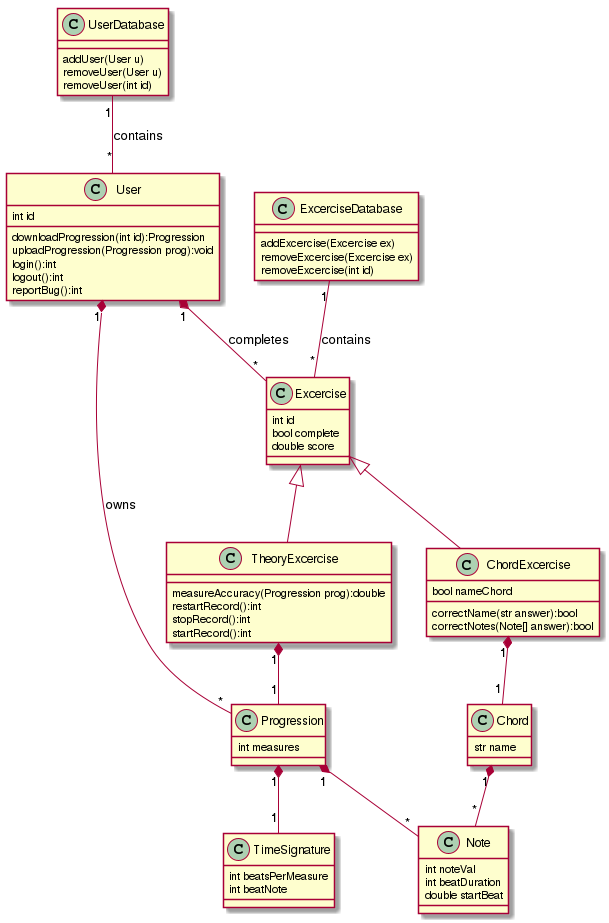

The diagram above was rendered by PlantUML. Its source (embedded in the PNG):
@startuml
Progression "1" *-- "1" TimeSignature
Progression "1" *-- "*" Note
Chord "1" *-- "*" Note
User "1" *-- "*" Progression : owns
User "1" *-- "*" Excercise : completes
Excercise <|-- ChordExcercise
Excercise <|-- TheoryExcercise
ChordExcercise "1" *-- "1" Chord
TheoryExcercise "1" *-- "1" Progression
ExcerciseDatabase "1" -- "*" Excercise : contains
UserDatabase "1" -- "*" User : contains


TimeSignature : int beatsPerMeasure
TimeSignature : int beatNote

Note : int noteVal
Note : int beatDuration
Note : double startBeat

Chord : str name

Progression : int measures

class User

User : int id
User : downloadProgression(int id):Progression
User : uploadProgression(Progression prog):void
User : login():int
User : logout():int
User : reportBug():int

Excercise : int id
Excercise : bool complete
Excercise : double score

ChordExcercise : bool nameChord
ChordExcercise : correctName(str answer):bool
ChordExcercise : correctNotes(Note[] answer):bool

TheoryExcercise : measureAccuracy(Progression prog):double
TheoryExcercise : restartRecord():int
TheoryExcercise : stopRecord():int
TheoryExcercise : startRecord():int

ExcerciseDatabase : addExcercise(Excercise ex)
ExcerciseDatabase : removeExcercise(Excercise ex)
ExcerciseDatabase : removeExcercise(int id)

UserDatabase : addUser(User u)
UserDatabase : removeUser(User u)
UserDatabase : removeUser(int id)
@enduml